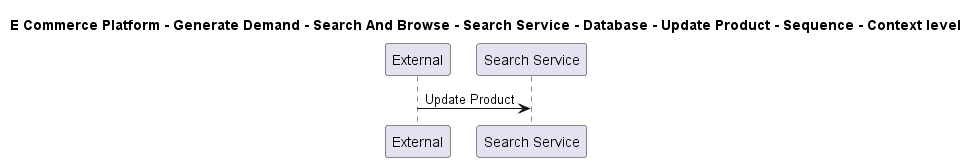

The diagram above was rendered by PlantUML. Its source (embedded in the PNG):
@startuml

title E Commerce Platform - Generate Demand - Search And Browse - Search Service - Database - Update Product - Sequence - Context level

participant "External" as C4InterFlow.SoftwareSystems.ExternalSystem
participant "Search Service" as ECommercePlatform.GenerateDemand.SearchAndBrowse.SoftwareSystems.SearchService

C4InterFlow.SoftwareSystems.ExternalSystem -> ECommercePlatform.GenerateDemand.SearchAndBrowse.SoftwareSystems.SearchService : Update Product


@enduml